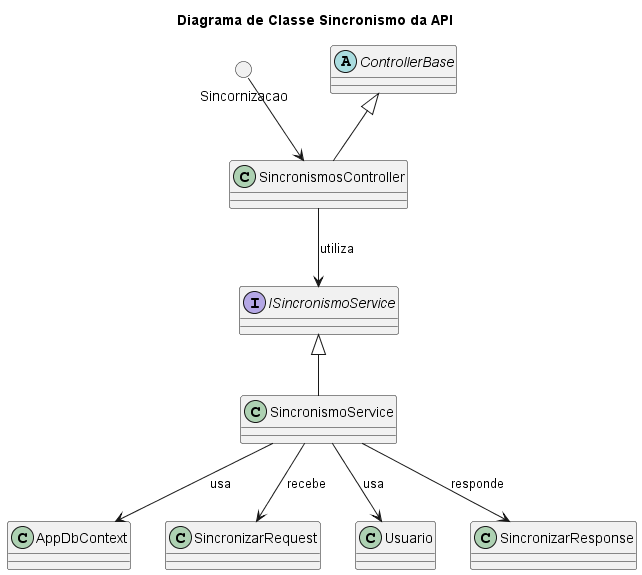

The diagram above was rendered by PlantUML. Its source (embedded in the PNG):
@startuml Diagrama de Classe Mobile
title Diagrama de Classe Sincronismo da API

circle Sincornizacao

class SincronismosController

abstract class ControllerBase

interface ISincronismoService

class SincronismoService

class AppDbContext

Sincornizacao --> SincronismosController
ControllerBase <|-- SincronismosController
SincronismosController --> ISincronismoService : utiliza
ISincronismoService <|-- SincronismoService
SincronismoService --> SincronizarRequest : recebe
SincronismoService --> Usuario : usa
SincronismoService --> AppDbContext : usa
SincronismoService --> SincronizarResponse : responde



@enduml